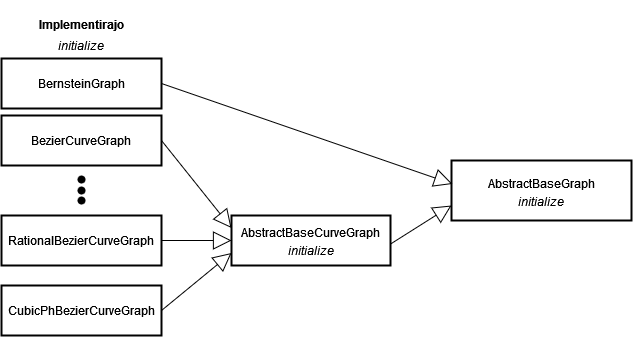

The diagram above was exported from draw.io. Its source (the exported page's mxGraphModel, read from the mxfile embedded in the PNG):
<mxGraphModel dx="1541" dy="1390" grid="1" gridSize="10" guides="1" tooltips="1" connect="1" arrows="1" fold="1" page="1" pageScale="1" pageWidth="827" pageHeight="583" math="0" shadow="0">
  <root>
    <mxCell id="0" />
    <mxCell id="1" parent="0" />
    <mxCell id="L792V39x15litVdkWeOh-18" value="BernsteinGraph" style="whiteSpace=wrap;strokeWidth=2;verticalAlign=middle;" parent="1" vertex="1">
      <mxGeometry x="-700" y="-502" width="160" height="50" as="geometry" />
    </mxCell>
    <mxCell id="L792V39x15litVdkWeOh-23" value="AbstractBaseGraph&#10;" style="strokeWidth=2;textShadow=0;fontStyle=0" parent="1" vertex="1">
      <mxGeometry x="-250" y="-400" width="180" height="60" as="geometry" />
    </mxCell>
    <mxCell id="wIcexeNxMYov8hJtN3G0-4" value="AbstractBaseCurveGraph&#10;" style="whiteSpace=wrap;strokeWidth=2;verticalAlign=middle;" vertex="1" parent="1">
      <mxGeometry x="-470" y="-345" width="159" height="50" as="geometry" />
    </mxCell>
    <mxCell id="wIcexeNxMYov8hJtN3G0-12" value="" style="endArrow=block;endSize=16;endFill=0;html=1;rounded=0;entryX=0.005;entryY=0.391;entryDx=0;entryDy=0;exitX=1;exitY=0.5;exitDx=0;exitDy=0;entryPerimeter=0;" edge="1" parent="1" source="L792V39x15litVdkWeOh-18" target="L792V39x15litVdkWeOh-23">
      <mxGeometry width="160" relative="1" as="geometry">
        <mxPoint x="-460" y="-420" as="sourcePoint" />
        <mxPoint x="-300" y="-420" as="targetPoint" />
      </mxGeometry>
    </mxCell>
    <mxCell id="wIcexeNxMYov8hJtN3G0-13" value="" style="endArrow=block;endSize=16;endFill=0;html=1;rounded=0;entryX=0;entryY=0.75;entryDx=0;entryDy=0;exitX=0.997;exitY=0.577;exitDx=0;exitDy=0;exitPerimeter=0;" edge="1" parent="1" source="wIcexeNxMYov8hJtN3G0-4" target="L792V39x15litVdkWeOh-23">
      <mxGeometry width="160" relative="1" as="geometry">
        <mxPoint x="-349" y="-339.9999999999999" as="sourcePoint" />
        <mxPoint x="-250" y="-364.9999999999999" as="targetPoint" />
      </mxGeometry>
    </mxCell>
    <mxCell id="wIcexeNxMYov8hJtN3G0-16" value="BezierCurveGraph" style="whiteSpace=wrap;strokeWidth=2;verticalAlign=middle;" vertex="1" parent="1">
      <mxGeometry x="-700" y="-445" width="160" height="50" as="geometry" />
    </mxCell>
    <mxCell id="wIcexeNxMYov8hJtN3G0-17" value="RationalBezierCurveGraph" style="whiteSpace=wrap;strokeWidth=2;verticalAlign=middle;" vertex="1" parent="1">
      <mxGeometry x="-700" y="-345" width="160" height="50" as="geometry" />
    </mxCell>
    <mxCell id="wIcexeNxMYov8hJtN3G0-18" value="CubicPhBezierCurveGraph" style="whiteSpace=wrap;strokeWidth=2;verticalAlign=middle;" vertex="1" parent="1">
      <mxGeometry x="-700" y="-275" width="160" height="50" as="geometry" />
    </mxCell>
    <mxCell id="wIcexeNxMYov8hJtN3G0-19" value="" style="endArrow=block;endSize=16;endFill=0;html=1;rounded=0;entryX=0;entryY=0.25;entryDx=0;entryDy=0;exitX=1;exitY=0.5;exitDx=0;exitDy=0;" edge="1" parent="1" source="wIcexeNxMYov8hJtN3G0-16" target="wIcexeNxMYov8hJtN3G0-4">
      <mxGeometry width="160" relative="1" as="geometry">
        <mxPoint x="-660" y="-482" as="sourcePoint" />
        <mxPoint x="-570" y="-357.0000000000001" as="targetPoint" />
      </mxGeometry>
    </mxCell>
    <mxCell id="wIcexeNxMYov8hJtN3G0-20" value="" style="endArrow=block;endSize=16;endFill=0;html=1;rounded=0;entryX=0;entryY=0.5;entryDx=0;entryDy=0;exitX=1;exitY=0.5;exitDx=0;exitDy=0;" edge="1" parent="1" source="wIcexeNxMYov8hJtN3G0-17" target="wIcexeNxMYov8hJtN3G0-4">
      <mxGeometry width="160" relative="1" as="geometry">
        <mxPoint x="-660" y="-348" as="sourcePoint" />
        <mxPoint x="-570" y="-342.0000000000001" as="targetPoint" />
      </mxGeometry>
    </mxCell>
    <mxCell id="wIcexeNxMYov8hJtN3G0-21" value="" style="endArrow=block;endSize=16;endFill=0;html=1;rounded=0;entryX=0;entryY=0.75;entryDx=0;entryDy=0;exitX=1;exitY=0.5;exitDx=0;exitDy=0;" edge="1" parent="1" source="wIcexeNxMYov8hJtN3G0-18" target="wIcexeNxMYov8hJtN3G0-4">
      <mxGeometry width="160" relative="1" as="geometry">
        <mxPoint x="-640" y="-268" as="sourcePoint" />
        <mxPoint x="-569.4800000000001" y="-333.0000000000001" as="targetPoint" />
      </mxGeometry>
    </mxCell>
    <mxCell id="wIcexeNxMYov8hJtN3G0-27" value="" style="ellipse;whiteSpace=wrap;html=1;fillColor=#000000;strokeWidth=0.01;" vertex="1" parent="1">
      <mxGeometry x="-624" y="-374" width="8" height="8" as="geometry" />
    </mxCell>
    <mxCell id="wIcexeNxMYov8hJtN3G0-29" value="&lt;i&gt;initialize&lt;/i&gt;" style="text;html=1;align=center;verticalAlign=middle;whiteSpace=wrap;rounded=0;" vertex="1" parent="1">
      <mxGeometry x="-190" y="-374" width="60" height="30" as="geometry" />
    </mxCell>
    <mxCell id="wIcexeNxMYov8hJtN3G0-35" value="&lt;i&gt;initialize&lt;/i&gt;" style="text;html=1;align=center;verticalAlign=middle;whiteSpace=wrap;rounded=0;" vertex="1" parent="1">
      <mxGeometry x="-650" y="-530" width="60" height="30" as="geometry" />
    </mxCell>
    <mxCell id="wIcexeNxMYov8hJtN3G0-36" value="&lt;font style=&quot;font-size: 12px;&quot;&gt;Implementirajo&lt;/font&gt;" style="text;strokeColor=none;fillColor=none;html=1;fontSize=24;fontStyle=1;verticalAlign=middle;align=center;" vertex="1" parent="1">
      <mxGeometry x="-675" y="-560" width="110" height="40" as="geometry" />
    </mxCell>
    <mxCell id="wIcexeNxMYov8hJtN3G0-38" value="" style="ellipse;whiteSpace=wrap;html=1;fillColor=#000000;strokeWidth=0.01;" vertex="1" parent="1">
      <mxGeometry x="-624" y="-385" width="8" height="8" as="geometry" />
    </mxCell>
    <mxCell id="wIcexeNxMYov8hJtN3G0-39" value="" style="ellipse;whiteSpace=wrap;html=1;fillColor=#000000;strokeWidth=0.01;" vertex="1" parent="1">
      <mxGeometry x="-624" y="-364" width="8" height="8" as="geometry" />
    </mxCell>
    <mxCell id="wIcexeNxMYov8hJtN3G0-42" value="&lt;i&gt;initialize&lt;/i&gt;" style="text;html=1;align=center;verticalAlign=middle;whiteSpace=wrap;rounded=0;" vertex="1" parent="1">
      <mxGeometry x="-420" y="-325" width="60" height="30" as="geometry" />
    </mxCell>
  </root>
</mxGraphModel>